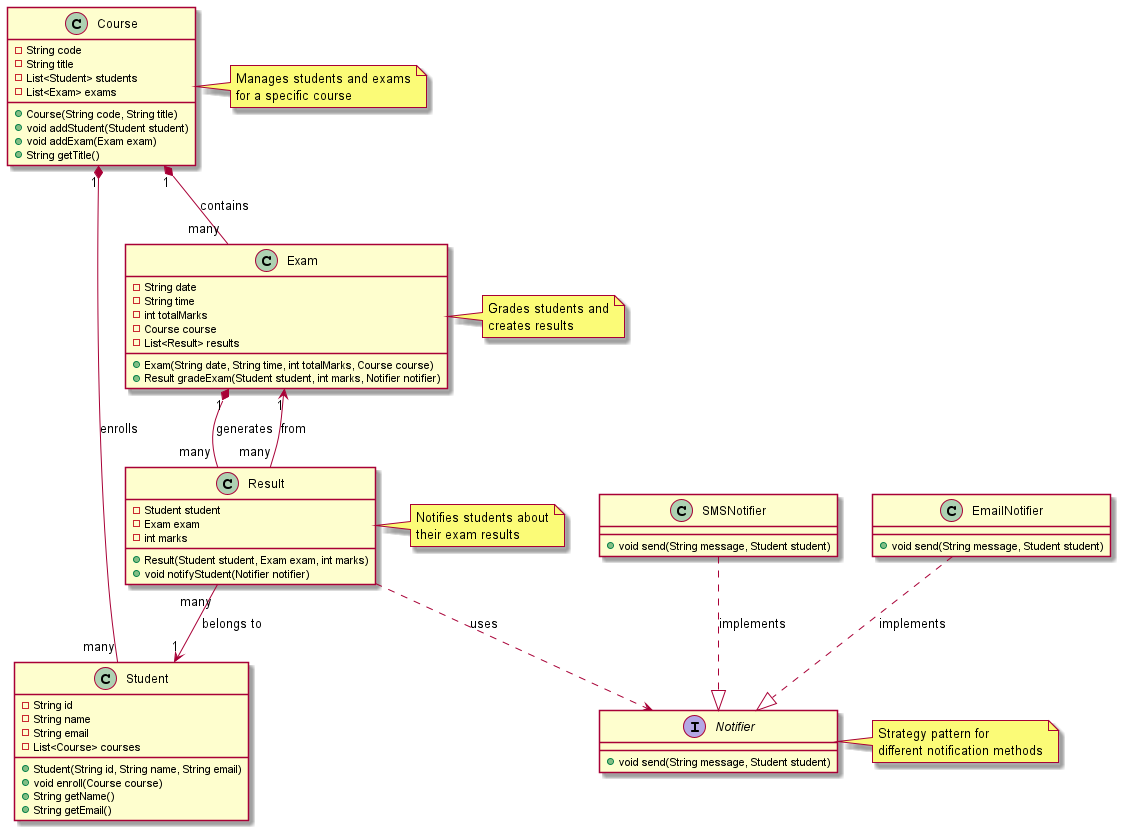

The diagram above was rendered by PlantUML. Its source (embedded in the PNG):
@startuml ExamManagementSystem

' Classes
class Course {
    - String code
    - String title
    - List<Student> students
    - List<Exam> exams
    + Course(String code, String title)
    + void addStudent(Student student)
    + void addExam(Exam exam)
    + String getTitle()
}

class Student {
    - String id
    - String name
    - String email
    - List<Course> courses
    + Student(String id, String name, String email)
    + void enroll(Course course)
    + String getName()
    + String getEmail()
}

class Exam {
    - String date
    - String time
    - int totalMarks
    - Course course
    - List<Result> results
    + Exam(String date, String time, int totalMarks, Course course)
    + Result gradeExam(Student student, int marks, Notifier notifier)
}

class Result {
    - Student student
    - Exam exam
    - int marks
    + Result(Student student, Exam exam, int marks)
    + void notifyStudent(Notifier notifier)
}

interface Notifier {
    + void send(String message, Student student)
}

class EmailNotifier {
    + void send(String message, Student student)
}

class SMSNotifier {
    + void send(String message, Student student)
}

' Relationships
Course "1" *-- "many" Student : enrolls
Course "1" *-- "many" Exam : contains
Exam "1" *-- "many" Result : generates
Result "many" --> "1" Student : belongs to
Result "many" --> "1" Exam : from
Result ..> Notifier : uses
EmailNotifier ..|> Notifier : implements
SMSNotifier ..|> Notifier : implements

' Notes
note right of Course : Manages students and exams\nfor a specific course
note right of Exam : Grades students and\ncreates results
note right of Result : Notifies students about\ntheir exam results
note right of Notifier : Strategy pattern for\ndifferent notification methods

@enduml